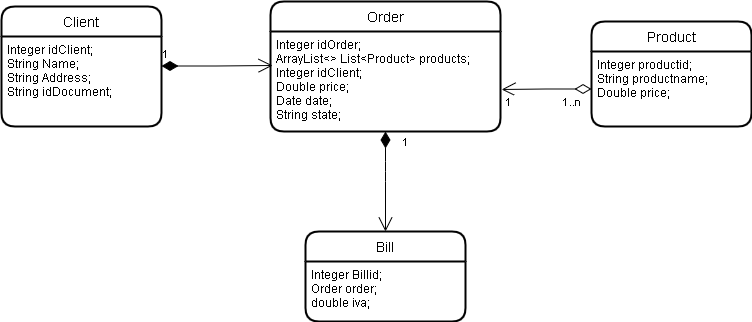

The diagram above was exported from draw.io. Its source (the exported page's mxGraphModel, read from the mxfile embedded in the PNG):
<mxGraphModel dx="827" dy="452" grid="1" gridSize="10" guides="1" tooltips="1" connect="1" arrows="1" fold="1" page="1" pageScale="1" pageWidth="827" pageHeight="1169" math="0" shadow="0">
  <root>
    <mxCell id="0" />
    <mxCell id="1" parent="0" />
    <mxCell id="2_eIpcjGfE_CN5pWQefO-3" value="Client" style="swimlane;childLayout=stackLayout;horizontal=1;startSize=30;horizontalStack=0;rounded=1;fontSize=14;fontStyle=0;strokeWidth=2;resizeParent=0;resizeLast=1;shadow=0;dashed=0;align=center;" vertex="1" parent="1">
      <mxGeometry x="30" y="195" width="160" height="120" as="geometry" />
    </mxCell>
    <mxCell id="2_eIpcjGfE_CN5pWQefO-20" value="1" style="endArrow=open;html=1;endSize=12;startArrow=diamondThin;startSize=14;startFill=1;edgeStyle=orthogonalEdgeStyle;align=left;verticalAlign=bottom;entryX=0.009;entryY=0.34;entryDx=0;entryDy=0;entryPerimeter=0;" edge="1" parent="2_eIpcjGfE_CN5pWQefO-3" target="2_eIpcjGfE_CN5pWQefO-11">
      <mxGeometry x="-1" y="3" relative="1" as="geometry">
        <mxPoint x="160" y="59.5" as="sourcePoint" />
        <mxPoint x="320" y="59.5" as="targetPoint" />
      </mxGeometry>
    </mxCell>
    <mxCell id="2_eIpcjGfE_CN5pWQefO-4" value="Integer idClient;&#10;String Name;&#10;String Address;&#10;String idDocument;" style="align=left;strokeColor=none;fillColor=none;spacingLeft=4;fontSize=12;verticalAlign=top;resizable=0;rotatable=0;part=1;" vertex="1" parent="2_eIpcjGfE_CN5pWQefO-3">
      <mxGeometry y="30" width="160" height="90" as="geometry" />
    </mxCell>
    <mxCell id="2_eIpcjGfE_CN5pWQefO-5" value="Product" style="swimlane;childLayout=stackLayout;horizontal=1;startSize=30;horizontalStack=0;rounded=1;fontSize=14;fontStyle=0;strokeWidth=2;resizeParent=0;resizeLast=1;shadow=0;dashed=0;align=center;" vertex="1" parent="1">
      <mxGeometry x="620" y="210" width="160" height="105" as="geometry" />
    </mxCell>
    <mxCell id="2_eIpcjGfE_CN5pWQefO-6" value="Integer productid;&#10;String productname;&#10;Double price;" style="align=left;strokeColor=none;fillColor=none;spacingLeft=4;fontSize=12;verticalAlign=top;resizable=0;rotatable=0;part=1;" vertex="1" parent="2_eIpcjGfE_CN5pWQefO-5">
      <mxGeometry y="30" width="160" height="75" as="geometry" />
    </mxCell>
    <mxCell id="2_eIpcjGfE_CN5pWQefO-10" value="Order" style="swimlane;childLayout=stackLayout;horizontal=1;startSize=30;horizontalStack=0;rounded=1;fontSize=14;fontStyle=0;strokeWidth=2;resizeParent=0;resizeLast=1;shadow=0;dashed=0;align=center;" vertex="1" parent="1">
      <mxGeometry x="299" y="190" width="230" height="130" as="geometry" />
    </mxCell>
    <mxCell id="2_eIpcjGfE_CN5pWQefO-11" value="Integer idOrder;&#10;ArrayList&lt;&gt; List&lt;Product&gt; products;&#10;Integer idClient;&#10;Double price;&#10;Date date;&#10;String state;&#10;" style="align=left;strokeColor=none;fillColor=none;spacingLeft=4;fontSize=12;verticalAlign=top;resizable=0;rotatable=0;part=1;" vertex="1" parent="2_eIpcjGfE_CN5pWQefO-10">
      <mxGeometry y="30" width="230" height="100" as="geometry" />
    </mxCell>
    <mxCell id="2_eIpcjGfE_CN5pWQefO-12" value="Bill" style="swimlane;childLayout=stackLayout;horizontal=1;startSize=30;horizontalStack=0;rounded=1;fontSize=14;fontStyle=0;strokeWidth=2;resizeParent=0;resizeLast=1;shadow=0;dashed=0;align=center;" vertex="1" parent="1">
      <mxGeometry x="334" y="420" width="160" height="90" as="geometry" />
    </mxCell>
    <mxCell id="2_eIpcjGfE_CN5pWQefO-13" value="Integer Billid;&#10;Order order;&#10;double iva;" style="align=left;strokeColor=none;fillColor=none;spacingLeft=4;fontSize=12;verticalAlign=top;resizable=0;rotatable=0;part=1;" vertex="1" parent="2_eIpcjGfE_CN5pWQefO-12">
      <mxGeometry y="30" width="160" height="60" as="geometry" />
    </mxCell>
    <mxCell id="2_eIpcjGfE_CN5pWQefO-22" value="1" style="endArrow=open;html=1;endSize=12;startArrow=diamondThin;startSize=14;startFill=1;edgeStyle=orthogonalEdgeStyle;align=left;verticalAlign=bottom;entryX=0.5;entryY=0;entryDx=0;entryDy=0;exitX=0.5;exitY=1;exitDx=0;exitDy=0;" edge="1" parent="1" source="2_eIpcjGfE_CN5pWQefO-11" target="2_eIpcjGfE_CN5pWQefO-12">
      <mxGeometry x="-0.6" y="16" relative="1" as="geometry">
        <mxPoint x="414" y="380.5" as="sourcePoint" />
        <mxPoint x="525.0699999999999" y="380" as="targetPoint" />
        <Array as="points">
          <mxPoint x="414" y="360" />
          <mxPoint x="414" y="360" />
        </Array>
        <mxPoint as="offset" />
      </mxGeometry>
    </mxCell>
    <mxCell id="2_eIpcjGfE_CN5pWQefO-24" value="Relation" style="endArrow=open;html=1;endSize=12;startArrow=diamondThin;startSize=14;startFill=0;edgeStyle=orthogonalEdgeStyle;entryX=1.005;entryY=0.58;entryDx=0;entryDy=0;entryPerimeter=0;exitX=0;exitY=0.5;exitDx=0;exitDy=0;fontColor=#FFFFFF;" edge="1" parent="1" source="2_eIpcjGfE_CN5pWQefO-6" target="2_eIpcjGfE_CN5pWQefO-11">
      <mxGeometry x="0.3392" y="12" relative="1" as="geometry">
        <mxPoint x="580" y="290" as="sourcePoint" />
        <mxPoint x="690" y="290" as="targetPoint" />
        <mxPoint as="offset" />
      </mxGeometry>
    </mxCell>
    <mxCell id="2_eIpcjGfE_CN5pWQefO-25" value="1..n" style="edgeLabel;resizable=0;html=1;align=left;verticalAlign=top;" connectable="0" vertex="1" parent="2_eIpcjGfE_CN5pWQefO-24">
      <mxGeometry x="-1" relative="1" as="geometry">
        <mxPoint x="-30" as="offset" />
      </mxGeometry>
    </mxCell>
    <mxCell id="2_eIpcjGfE_CN5pWQefO-26" value="1" style="edgeLabel;resizable=0;html=1;align=right;verticalAlign=top;" connectable="0" vertex="1" parent="2_eIpcjGfE_CN5pWQefO-24">
      <mxGeometry x="1" relative="1" as="geometry">
        <mxPoint x="10" as="offset" />
      </mxGeometry>
    </mxCell>
  </root>
</mxGraphModel>